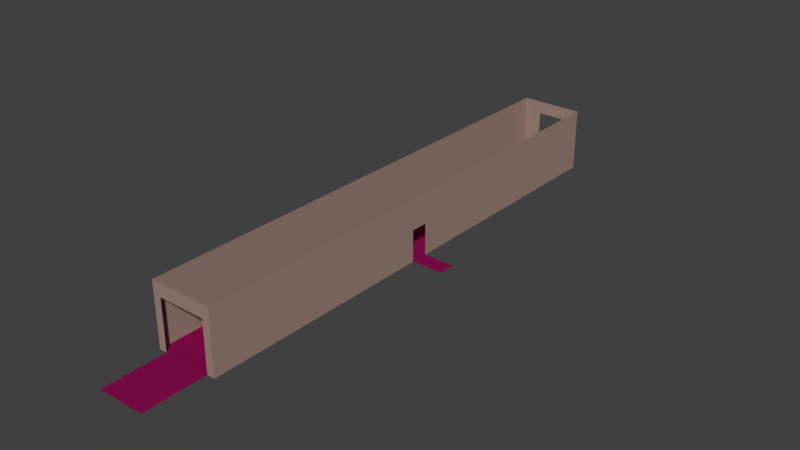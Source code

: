 # Source: pasillo.blend  (saved by Blender 2.79.0; exported with 4.5.12 LTS)
import bpy
from mathutils import Matrix  # noqa: F401  (used for matrix-valued properties, if any)

bpy.ops.wm.read_factory_settings(use_empty=True)
scene = bpy.context.scene
scene.name = 'Scene'

# ---- collections
col_collection_1 = bpy.data.collections.new('Collection 1'); scene.collection.children.link(col_collection_1)

# ---- materials (node trees are filled in below, after node groups)
mat_pasillo_pared = bpy.data.materials.new('pasillo_pared')
mat_pasillo_pared.alpha_threshold = 0.0
mat_pasillo_pared.use_transparent_shadow = False
mat_pasillo_pared.diffuse_color = (0.3564, 0.2462, 0.2122, 1.0)
mat_pasillo_pared.roughness = 0.5
mat_pasillo_pared.line_color = (0.0, 0.0, 0.0, 1.0)
mat_pasillo_suelo = bpy.data.materials.new('pasillo_suelo')
mat_pasillo_suelo.alpha_threshold = 0.0
mat_pasillo_suelo.use_transparent_shadow = False
mat_pasillo_suelo.diffuse_color = (0.2462, 0.004391, 0.07819, 1.0)
mat_pasillo_suelo.roughness = 0.5

# ---- material node trees

# ---- world
world_world = bpy.data.worlds.new('World'); scene.world = world_world
world_world.color = (0.05088, 0.05088, 0.05088)
world_world.use_sun_shadow = False
world_world.sun_shadow_jitter_overblur = 0.0
world_world.cycles.sampling_method = 'MANUAL'

# ---- meshes
me_cube = bpy.data.meshes.new('Cube')
me_cube.from_pydata([(2.0, 30.0, 0.0), (2.0, -2.0, 0.0), (-2.0, -2.0, 0.0), (-2.0, 30.0, 0.0), (2.0, 30.0, 4.0), (2.0, -2.0, 4.0), (-2.0, -2.0, 4.0), (-2.0, 30.0, 4.0), (0.8616, 30.0, 0.0), (-0.8616, 30.0, 0.0), (1.506, -2.0, 0.0), (-1.506, -2.0, 0.0), (0.8616, 30.0, 4.0), (-0.8616, 30.0, 4.0), (1.506, -2.0, 4.0), (-1.506, -2.0, 4.0), (2.0, 30.0, 3.176), (2.0, -2.0, 3.176), (-2.0, -2.0, 3.176), (-2.0, 30.0, 3.176), (0.8616, 30.0, 3.176), (-0.8616, 30.0, 3.176), (1.506, -2.0, 3.176), (-1.506, -2.0, 3.176), (0.8616, 32.0, 0.0), (-0.8616, 32.0, 0.0), (1.506, -6.0, 0.0), (-1.506, -6.0, 0.0), (2.0, 14.05, 0.0), (-2.0, 14.0, 0.0), (2.0, 14.0, 4.0), (-2.0, 14.0, 4.0), (1.184, 14.0, 0.0), (-1.184, 14.0, 0.0), (-2.0, 14.0, 3.176), (2.0, 14.05, 2.009), (2.0, 12.95, 0.0), (2.0, 13.0, 4.0), (1.184, 13.0, 0.0), (-1.184, 13.0, 0.0), (-2.0, 13.0, 3.176), (-2.0, 13.0, 0.0), (-2.0, 13.0, 4.0), (2.0, 12.95, 2.009), (4.0, 14.05, 0.0), (4.0, 12.95, 0.0)], [], [(39, 41, 2, 11), (43, 17, 5, 37), (23, 18, 6, 15), (34, 19, 7, 31), (21, 19, 3, 9), (16, 20, 8, 0), (9, 8, 24, 25), (17, 22, 14, 5), (22, 23, 15, 14), (36, 38, 10, 1), (38, 39, 11, 10), (10, 11, 27, 26), (1, 10, 22, 17), (12, 13, 21, 20), (4, 12, 20, 16), (13, 7, 19, 21), (29, 3, 19, 34), (11, 2, 18, 23), (36, 1, 17, 43), (0, 28, 35, 16), (41, 29, 34, 40), (8, 9, 33, 32), (0, 8, 32, 28), (40, 34, 31, 42), (16, 35, 30, 4), (9, 3, 29, 33), (18, 40, 42, 6), (2, 41, 40, 18), (28, 36, 45, 44), (32, 33, 39, 38), (28, 32, 38, 36), (35, 43, 37, 30), (33, 29, 41, 39)])
me_cube.polygons.foreach_set('material_index', [1, 0, 0, 0, 0, 0, 1, 0, 0, 1, 1, 1, 0, 0, 0, 0, 0, 0, 0, 0, 0, 1, 1, 0, 0, 1, 0, 0, 1, 1, 1, 0, 1])
me_cube.materials.append(mat_pasillo_pared)
me_cube.materials.append(mat_pasillo_suelo)
me_cube.use_remesh_preserve_volume = False
me_cube.use_remesh_preserve_attributes = False
me_cube.use_mirror_vertex_groups = False
me_cube.update()

# ---- objects
ob_cube = bpy.data.objects.new('Cube', me_cube)

# ---- transforms, parenting, visibility, modifiers, constraints
ob_cube.location = (0.0, 0.0, 0.0)
ob_cube.lock_rotations_4d = False
ob_cube.empty_display_type = 'ARROWS'
ob_cube.lineart.crease_threshold = 0.0

# ---- collection membership
col_collection_1.objects.link(ob_cube)

# ---- scene / render settings (as saved in the file)
scene.frame_start = 1; scene.frame_end = 250; scene.frame_set(1)
scene.render.engine = 'BLENDER_EEVEE_NEXT'
scene.render.resolution_percentage = 50
scene.render.dither_intensity = 0.0
scene.cycles.use_denoising = False
scene.cycles.samples = 128
scene.cycles.sampling_pattern = 'TABULATED_SOBOL'
scene.cycles.use_adaptive_sampling = False
scene.cycles.use_light_tree = False
scene.cycles.blur_glossy = 0.0
scene.cycles.sample_clamp_indirect = 0.0
scene.view_settings.view_transform = 'Standard'
bpy.context.view_layer.update()

# ---- added for rendering (the .blend has no active camera and no usable light): camera, sun
cam_auto = bpy.data.cameras.new('AutoCamera')
cam_auto.lens = 50.0
cam_auto.sensor_width = 36.0
cam_auto.clip_end = 1000.0
ob_auto_camera = bpy.data.objects.new('AutoCamera', cam_auto)
scene.collection.objects.link(ob_auto_camera)
ob_auto_camera.location = (36.786, -29.9432, 30.6288)
ob_auto_camera.rotation_euler = (1.09748, -7.21219e-08, 0.694738)
scene.camera = ob_auto_camera
light_auto_sun = bpy.data.lights.new('AutoSun', 'SUN')
light_auto_sun.energy = 3.0
light_auto_sun.angle = 0.0523599
ob_auto_sun = bpy.data.objects.new('AutoSun', light_auto_sun)
scene.collection.objects.link(ob_auto_sun)
ob_auto_sun.rotation_euler = (0.872665, 0.174533, 0.523599)
bpy.context.view_layer.update()
